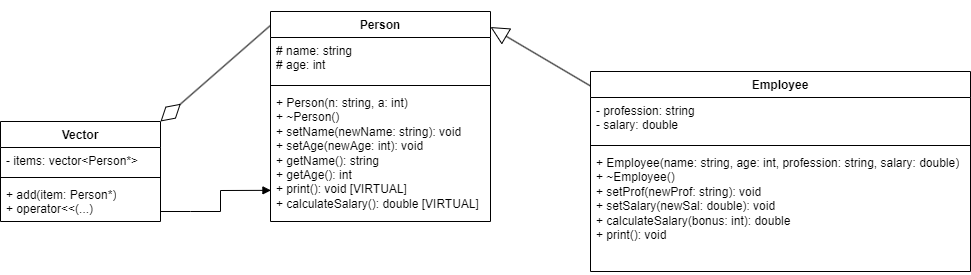

The diagram above was exported from draw.io. Its source (the exported page's mxGraphModel, read from the mxfile embedded in the PNG):
<mxGraphModel dx="737" dy="359" grid="1" gridSize="10" guides="1" tooltips="1" connect="1" arrows="1" fold="1" page="1" pageScale="1" pageWidth="827" pageHeight="1169" math="0" shadow="0">
  <root>
    <mxCell id="0" />
    <mxCell id="1" parent="0" />
    <mxCell id="Vb7INn-tzTbFWpnWgPw_-13" value="" style="endArrow=block;endSize=16;endFill=0;html=1;rounded=0;exitX=0.005;exitY=0.078;exitDx=0;exitDy=0;exitPerimeter=0;entryX=1;entryY=0.074;entryDx=0;entryDy=0;entryPerimeter=0;" parent="1" source="Vb7INn-tzTbFWpnWgPw_-5" target="Vb7INn-tzTbFWpnWgPw_-1" edge="1">
      <mxGeometry width="160" relative="1" as="geometry">
        <mxPoint x="649" y="350.83" as="sourcePoint" />
        <mxPoint x="539.84" y="295.47999999999996" as="targetPoint" />
      </mxGeometry>
    </mxCell>
    <mxCell id="Vb7INn-tzTbFWpnWgPw_-1" value="Person" style="swimlane;fontStyle=1;align=center;verticalAlign=top;childLayout=stackLayout;horizontal=1;startSize=26;horizontalStack=0;resizeParent=1;resizeParentMax=0;resizeLast=0;collapsible=1;marginBottom=0;whiteSpace=wrap;html=1;" parent="1" vertex="1">
      <mxGeometry x="330" y="280" width="220" height="210" as="geometry" />
    </mxCell>
    <mxCell id="Vb7INn-tzTbFWpnWgPw_-2" value="# name: string&lt;div&gt;# age: int&lt;/div&gt;" style="text;strokeColor=none;fillColor=none;align=left;verticalAlign=top;spacingLeft=4;spacingRight=4;overflow=hidden;rotatable=0;points=[[0,0.5],[1,0.5]];portConstraint=eastwest;whiteSpace=wrap;html=1;" parent="Vb7INn-tzTbFWpnWgPw_-1" vertex="1">
      <mxGeometry y="26" width="220" height="44" as="geometry" />
    </mxCell>
    <mxCell id="Vb7INn-tzTbFWpnWgPw_-3" value="" style="line;strokeWidth=1;fillColor=none;align=left;verticalAlign=middle;spacingTop=-1;spacingLeft=3;spacingRight=3;rotatable=0;labelPosition=right;points=[];portConstraint=eastwest;strokeColor=inherit;" parent="Vb7INn-tzTbFWpnWgPw_-1" vertex="1">
      <mxGeometry y="70" width="220" height="8" as="geometry" />
    </mxCell>
    <mxCell id="Vb7INn-tzTbFWpnWgPw_-4" value="+ Person(n: string, a: int)&lt;div&gt;+ ~Person()&lt;/div&gt;&lt;div&gt;&lt;div&gt;+ setName(newName: string): void&lt;/div&gt;&lt;div&gt;+ setAge(newAge: int): void&lt;/div&gt;&lt;/div&gt;&lt;div&gt;+ getName(): string&lt;/div&gt;&lt;div&gt;+ getAge(): int&lt;/div&gt;&lt;div&gt;+ print(): void [VIRTUAL]&lt;/div&gt;&lt;div&gt;+ calculateSalary(): double [VIRTUAL]&lt;/div&gt;&lt;div&gt;&lt;br&gt;&lt;/div&gt;" style="text;strokeColor=none;fillColor=none;align=left;verticalAlign=top;spacingLeft=4;spacingRight=4;overflow=hidden;rotatable=0;points=[[0,0.5],[1,0.5]];portConstraint=eastwest;whiteSpace=wrap;html=1;" parent="Vb7INn-tzTbFWpnWgPw_-1" vertex="1">
      <mxGeometry y="78" width="220" height="132" as="geometry" />
    </mxCell>
    <mxCell id="Vb7INn-tzTbFWpnWgPw_-5" value="Employee" style="swimlane;fontStyle=1;align=center;verticalAlign=top;childLayout=stackLayout;horizontal=1;startSize=26;horizontalStack=0;resizeParent=1;resizeParentMax=0;resizeLast=0;collapsible=1;marginBottom=0;whiteSpace=wrap;html=1;" parent="1" vertex="1">
      <mxGeometry x="650" y="340" width="380" height="200" as="geometry" />
    </mxCell>
    <mxCell id="Vb7INn-tzTbFWpnWgPw_-6" value="- profession: string&lt;div&gt;- salary: double&lt;/div&gt;" style="text;strokeColor=none;fillColor=none;align=left;verticalAlign=top;spacingLeft=4;spacingRight=4;overflow=hidden;rotatable=0;points=[[0,0.5],[1,0.5]];portConstraint=eastwest;whiteSpace=wrap;html=1;" parent="Vb7INn-tzTbFWpnWgPw_-5" vertex="1">
      <mxGeometry y="26" width="380" height="44" as="geometry" />
    </mxCell>
    <mxCell id="Vb7INn-tzTbFWpnWgPw_-7" value="" style="line;strokeWidth=1;fillColor=none;align=left;verticalAlign=middle;spacingTop=-1;spacingLeft=3;spacingRight=3;rotatable=0;labelPosition=right;points=[];portConstraint=eastwest;strokeColor=inherit;" parent="Vb7INn-tzTbFWpnWgPw_-5" vertex="1">
      <mxGeometry y="70" width="380" height="8" as="geometry" />
    </mxCell>
    <mxCell id="Vb7INn-tzTbFWpnWgPw_-8" value="+ Employee(name: string, age: int, profession: string, salary: double)&lt;div&gt;+ ~Employee()&lt;/div&gt;&lt;div&gt;+ setProf(newProf: string): void&lt;/div&gt;&lt;div&gt;+ setSalary(newSal: double): void&lt;/div&gt;&lt;div&gt;+ calculateSalary(bonus: int): double&lt;/div&gt;&lt;div&gt;+ print(): void&lt;/div&gt;" style="text;strokeColor=none;fillColor=none;align=left;verticalAlign=top;spacingLeft=4;spacingRight=4;overflow=hidden;rotatable=0;points=[[0,0.5],[1,0.5]];portConstraint=eastwest;whiteSpace=wrap;html=1;" parent="Vb7INn-tzTbFWpnWgPw_-5" vertex="1">
      <mxGeometry y="78" width="380" height="122" as="geometry" />
    </mxCell>
    <mxCell id="Umb5E2ou7kfc8Njh0kC2-1" value="Vector" style="swimlane;fontStyle=1;align=center;verticalAlign=top;childLayout=stackLayout;horizontal=1;startSize=26;horizontalStack=0;resizeParent=1;resizeParentMax=0;resizeLast=0;collapsible=1;marginBottom=0;whiteSpace=wrap;html=1;" vertex="1" parent="1">
      <mxGeometry x="60" y="390" width="160" height="100" as="geometry" />
    </mxCell>
    <mxCell id="Umb5E2ou7kfc8Njh0kC2-2" value="- items: vector&amp;lt;Person*&amp;gt;" style="text;strokeColor=none;fillColor=none;align=left;verticalAlign=top;spacingLeft=4;spacingRight=4;overflow=hidden;rotatable=0;points=[[0,0.5],[1,0.5]];portConstraint=eastwest;whiteSpace=wrap;html=1;" vertex="1" parent="Umb5E2ou7kfc8Njh0kC2-1">
      <mxGeometry y="26" width="160" height="26" as="geometry" />
    </mxCell>
    <mxCell id="Umb5E2ou7kfc8Njh0kC2-3" value="" style="line;strokeWidth=1;fillColor=none;align=left;verticalAlign=middle;spacingTop=-1;spacingLeft=3;spacingRight=3;rotatable=0;labelPosition=right;points=[];portConstraint=eastwest;strokeColor=inherit;" vertex="1" parent="Umb5E2ou7kfc8Njh0kC2-1">
      <mxGeometry y="52" width="160" height="8" as="geometry" />
    </mxCell>
    <mxCell id="Umb5E2ou7kfc8Njh0kC2-4" value="+ add(item: Person*)&lt;div&gt;+ operator&amp;lt;&amp;lt;(...)&lt;/div&gt;" style="text;strokeColor=none;fillColor=none;align=left;verticalAlign=top;spacingLeft=4;spacingRight=4;overflow=hidden;rotatable=0;points=[[0,0.5],[1,0.5]];portConstraint=eastwest;whiteSpace=wrap;html=1;" vertex="1" parent="Umb5E2ou7kfc8Njh0kC2-1">
      <mxGeometry y="60" width="160" height="40" as="geometry" />
    </mxCell>
    <mxCell id="Umb5E2ou7kfc8Njh0kC2-5" value="" style="endArrow=diamondThin;endFill=0;endSize=24;html=1;rounded=0;entryX=1;entryY=0;entryDx=0;entryDy=0;exitX=-0.001;exitY=0.067;exitDx=0;exitDy=0;exitPerimeter=0;" edge="1" parent="1" source="Vb7INn-tzTbFWpnWgPw_-1" target="Umb5E2ou7kfc8Njh0kC2-1">
      <mxGeometry width="160" relative="1" as="geometry">
        <mxPoint x="253" y="539.29" as="sourcePoint" />
        <mxPoint x="413" y="539.29" as="targetPoint" />
      </mxGeometry>
    </mxCell>
    <mxCell id="Umb5E2ou7kfc8Njh0kC2-7" value="" style="html=1;verticalAlign=bottom;endArrow=block;curved=0;rounded=0;entryX=0.002;entryY=0.764;entryDx=0;entryDy=0;entryPerimeter=0;" edge="1" parent="1" target="Vb7INn-tzTbFWpnWgPw_-4">
      <mxGeometry width="80" relative="1" as="geometry">
        <mxPoint x="220" y="480" as="sourcePoint" />
        <mxPoint x="300" y="480" as="targetPoint" />
        <Array as="points">
          <mxPoint x="250" y="480" />
          <mxPoint x="280" y="480" />
          <mxPoint x="280" y="459" />
        </Array>
      </mxGeometry>
    </mxCell>
  </root>
</mxGraphModel>